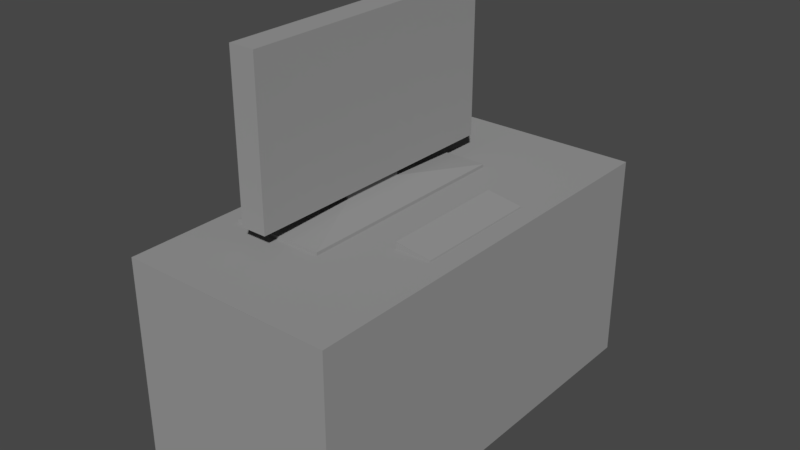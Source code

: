 # Source: Computer.blend  (saved by Blender 2.79.0; exported with 4.5.12 LTS)
import bpy
from mathutils import Matrix  # noqa: F401  (used for matrix-valued properties, if any)

bpy.ops.wm.read_factory_settings(use_empty=True)
scene = bpy.context.scene
scene.name = 'Scene'

# ---- collections
col_collection_1 = bpy.data.collections.new('Collection 1'); scene.collection.children.link(col_collection_1)

# ---- materials (node trees are filled in below, after node groups)
mat_material = bpy.data.materials.new('Material')
mat_material.alpha_threshold = 0.0
mat_material.roughness = 0.5
mat_material.line_color = (0.0, 0.0, 0.0, 1.0)

# ---- material node trees
mat_material.use_nodes = True; mat_material.node_tree.nodes.clear()
_N = mat_material.node_tree.nodes; _L = mat_material.node_tree.links
n0 = _N.new('ShaderNodeOutputMaterial'); n0.name = 'Material Output'; n0.location = (300, 300)
n1 = _N.new('ShaderNodeBsdfDiffuse'); n1.name = 'Diffuse BSDF'; n1.location = (10, 300)
n1.inputs[0].default_value = (0.2754, 0.2754, 0.2754, 1.0)
_L.new(n1.outputs[0], n0.inputs[0])
n0.is_active_output = True

# ---- world
world_world = bpy.data.worlds.new('World'); scene.world = world_world
world_world.color = (0.05088, 0.05088, 0.05088)
world_world.use_sun_shadow = False
world_world.sun_shadow_jitter_overblur = 0.0
world_world.cycles.sampling_method = 'MANUAL'

# ---- meshes
me_cube = bpy.data.meshes.new('Cube')
me_cube.from_pydata([(0.4552, 1.0, 0.0), (0.4552, -1.0, 0.0), (-0.5448, -1.0, 0.0), (-0.5448, 1.0, 0.0), (0.4552, 1.0, 1.0), (0.4552, -1.0, 1.0), (-0.5448, -1.0, 1.0), (-0.5448, 1.0, 1.0), (0.08954, 1.0, 0.0), (0.08954, -1.0, 0.0), (0.08954, 1.0, 1.0), (0.08954, -1.0, 1.0), (-0.008824, 0.5399, 1.0), (-0.4464, 0.5399, 1.0), (-0.4464, -0.5399, 1.0), (-0.008824, -0.5399, 1.0), (0.3569, 0.3027, 1.0), (0.1879, 0.3027, 1.0), (0.1879, -0.3027, 1.0), (0.3569, -0.3027, 1.0), (0.356, 0.3027, 1.008), (0.1888, 0.3027, 1.033), (0.356, -0.3027, 1.008), (0.1888, -0.3027, 1.033), (-0.008824, 0.5399, 1.015), (-0.4464, 0.5399, 1.015), (-0.008824, -0.5399, 1.015), (-0.4464, -0.5399, 1.015), (-0.1917, 0.158, 1.041), (-0.2635, 0.158, 1.041), (-0.1917, -0.158, 1.041), (-0.2635, -0.158, 1.041), (-0.1917, 0.158, 1.078), (-0.2635, 0.158, 1.078), (-0.1917, -0.158, 1.078), (-0.2635, -0.158, 1.078), (-0.1664, 0.6574, 1.078), (-0.2888, 0.6574, 1.078), (-0.1664, -0.6574, 1.078), (-0.2888, -0.6574, 1.078), (-0.1664, 0.6574, 1.817), (-0.2888, 0.6574, 1.817), (-0.1664, -0.6574, 1.817), (-0.2888, -0.6574, 1.817)], [], [(8, 9, 2, 3), (14, 15, 26, 27), (0, 4, 5, 1), (9, 11, 6, 2), (2, 6, 7, 3), (10, 8, 3, 7), (4, 0, 8, 10), (1, 5, 11, 9), (17, 18, 23, 21), (0, 1, 9, 8), (10, 7, 13, 12), (7, 6, 14, 13), (6, 11, 15, 14), (11, 10, 12, 15), (4, 10, 17, 16), (10, 11, 18, 17), (11, 5, 19, 18), (5, 4, 16, 19), (20, 21, 23, 22), (16, 17, 21, 20), (18, 19, 22, 23), (19, 16, 20, 22), (26, 24, 28, 30), (15, 12, 24, 26), (13, 14, 27, 25), (12, 13, 25, 24), (29, 31, 35, 33), (25, 27, 31, 29), (24, 25, 29, 28), (27, 26, 30, 31), (35, 34, 38, 39), (28, 29, 33, 32), (31, 30, 34, 35), (30, 28, 32, 34), (37, 39, 43, 41), (34, 32, 36, 38), (33, 35, 39, 37), (32, 33, 37, 36), (40, 41, 43, 42), (36, 37, 41, 40), (39, 38, 42, 43), (38, 36, 40, 42)])
me_cube.materials.append(mat_material)
me_cube.use_remesh_preserve_volume = False
me_cube.use_remesh_preserve_attributes = False
me_cube.use_mirror_vertex_groups = False
me_cube.update()

# ---- objects
ob_computer_lvl1 = bpy.data.objects.new('Computer_Lvl1', me_cube)

# ---- transforms, parenting, visibility, modifiers, constraints
ob_computer_lvl1.location = (0.04477, 1.192e-07, -0.5)
ob_computer_lvl1.lock_rotations_4d = False
ob_computer_lvl1.empty_display_type = 'ARROWS'
ob_computer_lvl1.lineart.crease_threshold = 0.0

# ---- collection membership
col_collection_1.objects.link(ob_computer_lvl1)

# ---- scene / render settings (as saved in the file)
scene.frame_start = 1; scene.frame_end = 250; scene.frame_set(1)
scene.render.engine = 'CYCLES'
scene.render.resolution_percentage = 50
scene.render.fps = 30
scene.render.dither_intensity = 0.0
scene.cycles.use_denoising = False
scene.cycles.samples = 128
scene.cycles.sampling_pattern = 'TABULATED_SOBOL'
scene.cycles.use_adaptive_sampling = False
scene.cycles.use_light_tree = False
scene.cycles.blur_glossy = 0.0
scene.cycles.sample_clamp_indirect = 0.0
scene.view_settings.view_transform = 'Filmic'
bpy.context.view_layer.update()

# ---- added for rendering (the .blend has no active camera and no usable light): camera, sun
cam_auto = bpy.data.cameras.new('AutoCamera')
cam_auto.lens = 50.0
cam_auto.sensor_width = 36.0
cam_auto.clip_end = 1000.0
ob_auto_camera = bpy.data.objects.new('AutoCamera', cam_auto)
scene.collection.objects.link(ob_auto_camera)
ob_auto_camera.location = (2.66608, -3.19929, 2.54161)
ob_auto_camera.rotation_euler = (1.09748, -7.21219e-08, 0.694738)
scene.camera = ob_auto_camera
light_auto_sun = bpy.data.lights.new('AutoSun', 'SUN')
light_auto_sun.energy = 3.0
light_auto_sun.angle = 0.0523599
ob_auto_sun = bpy.data.objects.new('AutoSun', light_auto_sun)
scene.collection.objects.link(ob_auto_sun)
ob_auto_sun.rotation_euler = (0.872665, 0.174533, 0.523599)
bpy.context.view_layer.update()
